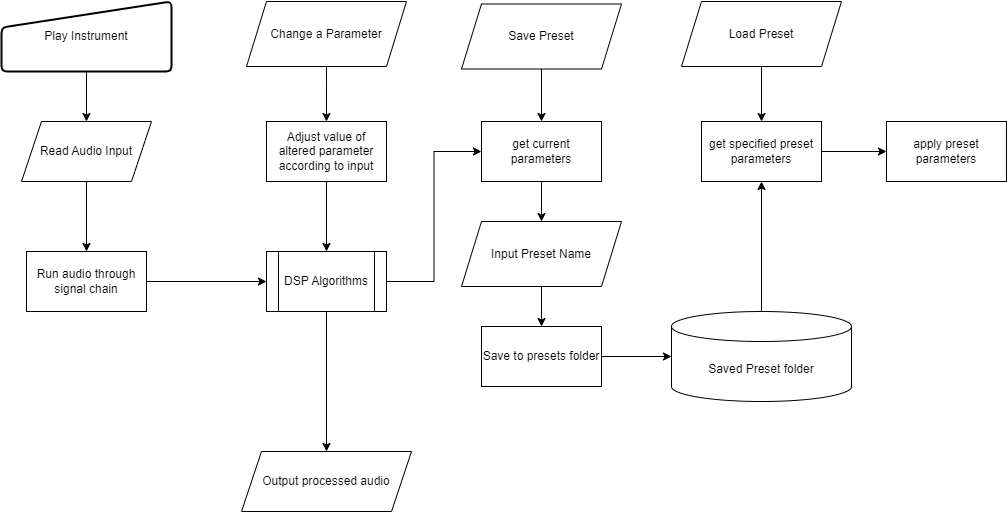

The diagram above was exported from draw.io. Its source (the exported page's mxGraphModel, read from the mxfile embedded in the PNG):
<mxGraphModel dx="2074" dy="1098" grid="1" gridSize="10" guides="1" tooltips="1" connect="1" arrows="1" fold="1" page="1" pageScale="1" pageWidth="2339" pageHeight="3300" math="0" shadow="0">
  <root>
    <mxCell id="WIyWlLk6GJQsqaUBKTNV-0" />
    <mxCell id="WIyWlLk6GJQsqaUBKTNV-1" parent="WIyWlLk6GJQsqaUBKTNV-0" />
    <mxCell id="kBOnrZ4_0JZv4ATMZNEm-2" style="edgeStyle=orthogonalEdgeStyle;rounded=0;orthogonalLoop=1;jettySize=auto;html=1;" parent="WIyWlLk6GJQsqaUBKTNV-1" source="kBOnrZ4_0JZv4ATMZNEm-0" target="kBOnrZ4_0JZv4ATMZNEm-5" edge="1">
      <mxGeometry relative="1" as="geometry">
        <mxPoint x="375" y="170" as="targetPoint" />
      </mxGeometry>
    </mxCell>
    <mxCell id="kBOnrZ4_0JZv4ATMZNEm-0" value="Play Instrument" style="html=1;strokeWidth=2;shape=manualInput;whiteSpace=wrap;rounded=1;size=26;arcSize=11;" parent="WIyWlLk6GJQsqaUBKTNV-1" vertex="1">
      <mxGeometry x="290" y="40" width="170" height="70" as="geometry" />
    </mxCell>
    <mxCell id="kBOnrZ4_0JZv4ATMZNEm-6" style="edgeStyle=orthogonalEdgeStyle;rounded=0;orthogonalLoop=1;jettySize=auto;html=1;" parent="WIyWlLk6GJQsqaUBKTNV-1" source="kBOnrZ4_0JZv4ATMZNEm-5" target="kBOnrZ4_0JZv4ATMZNEm-10" edge="1">
      <mxGeometry relative="1" as="geometry">
        <mxPoint x="375" y="290" as="targetPoint" />
      </mxGeometry>
    </mxCell>
    <mxCell id="kBOnrZ4_0JZv4ATMZNEm-5" value="Read Audio Input" style="shape=parallelogram;perimeter=parallelogramPerimeter;whiteSpace=wrap;html=1;fixedSize=1;" parent="WIyWlLk6GJQsqaUBKTNV-1" vertex="1">
      <mxGeometry x="310" y="160" width="130" height="60" as="geometry" />
    </mxCell>
    <mxCell id="kBOnrZ4_0JZv4ATMZNEm-11" style="edgeStyle=orthogonalEdgeStyle;rounded=0;orthogonalLoop=1;jettySize=auto;html=1;" parent="WIyWlLk6GJQsqaUBKTNV-1" source="kBOnrZ4_0JZv4ATMZNEm-10" target="kBOnrZ4_0JZv4ATMZNEm-12" edge="1">
      <mxGeometry relative="1" as="geometry">
        <mxPoint x="520" y="320" as="targetPoint" />
      </mxGeometry>
    </mxCell>
    <mxCell id="kBOnrZ4_0JZv4ATMZNEm-10" value="Run audio through signal chain" style="rounded=0;whiteSpace=wrap;html=1;" parent="WIyWlLk6GJQsqaUBKTNV-1" vertex="1">
      <mxGeometry x="315" y="290" width="120" height="60" as="geometry" />
    </mxCell>
    <mxCell id="kBOnrZ4_0JZv4ATMZNEm-23" style="edgeStyle=orthogonalEdgeStyle;rounded=0;orthogonalLoop=1;jettySize=auto;html=1;entryX=0;entryY=0.5;entryDx=0;entryDy=0;" parent="WIyWlLk6GJQsqaUBKTNV-1" source="kBOnrZ4_0JZv4ATMZNEm-12" target="kBOnrZ4_0JZv4ATMZNEm-22" edge="1">
      <mxGeometry relative="1" as="geometry" />
    </mxCell>
    <mxCell id="kBOnrZ4_0JZv4ATMZNEm-26" style="edgeStyle=orthogonalEdgeStyle;rounded=0;orthogonalLoop=1;jettySize=auto;html=1;entryX=0.5;entryY=0;entryDx=0;entryDy=0;" parent="WIyWlLk6GJQsqaUBKTNV-1" source="kBOnrZ4_0JZv4ATMZNEm-12" target="kBOnrZ4_0JZv4ATMZNEm-14" edge="1">
      <mxGeometry relative="1" as="geometry" />
    </mxCell>
    <mxCell id="kBOnrZ4_0JZv4ATMZNEm-12" value="DSP Algorithms" style="shape=process;whiteSpace=wrap;html=1;backgroundOutline=1;" parent="WIyWlLk6GJQsqaUBKTNV-1" vertex="1">
      <mxGeometry x="555" y="290" width="120" height="60" as="geometry" />
    </mxCell>
    <mxCell id="kBOnrZ4_0JZv4ATMZNEm-14" value="Output processed audio" style="shape=parallelogram;perimeter=parallelogramPerimeter;whiteSpace=wrap;html=1;fixedSize=1;" parent="WIyWlLk6GJQsqaUBKTNV-1" vertex="1">
      <mxGeometry x="530" y="490" width="170" height="60" as="geometry" />
    </mxCell>
    <mxCell id="kBOnrZ4_0JZv4ATMZNEm-20" style="edgeStyle=orthogonalEdgeStyle;rounded=0;orthogonalLoop=1;jettySize=auto;html=1;" parent="WIyWlLk6GJQsqaUBKTNV-1" source="kBOnrZ4_0JZv4ATMZNEm-18" target="kBOnrZ4_0JZv4ATMZNEm-12" edge="1">
      <mxGeometry relative="1" as="geometry" />
    </mxCell>
    <mxCell id="kBOnrZ4_0JZv4ATMZNEm-18" value="Adjust value of altered parameter according to input" style="rounded=0;whiteSpace=wrap;html=1;" parent="WIyWlLk6GJQsqaUBKTNV-1" vertex="1">
      <mxGeometry x="555" y="160" width="120" height="60" as="geometry" />
    </mxCell>
    <mxCell id="kBOnrZ4_0JZv4ATMZNEm-28" style="edgeStyle=orthogonalEdgeStyle;rounded=0;orthogonalLoop=1;jettySize=auto;html=1;entryX=0.5;entryY=0;entryDx=0;entryDy=0;" parent="WIyWlLk6GJQsqaUBKTNV-1" source="kBOnrZ4_0JZv4ATMZNEm-22" target="kBOnrZ4_0JZv4ATMZNEm-51" edge="1">
      <mxGeometry relative="1" as="geometry">
        <mxPoint x="830" y="263.43999999999994" as="targetPoint" />
      </mxGeometry>
    </mxCell>
    <mxCell id="kBOnrZ4_0JZv4ATMZNEm-22" value="get current parameters" style="rounded=0;whiteSpace=wrap;html=1;" parent="WIyWlLk6GJQsqaUBKTNV-1" vertex="1">
      <mxGeometry x="770" y="160" width="120" height="60" as="geometry" />
    </mxCell>
    <mxCell id="kBOnrZ4_0JZv4ATMZNEm-32" style="edgeStyle=orthogonalEdgeStyle;rounded=0;orthogonalLoop=1;jettySize=auto;html=1;exitX=0.5;exitY=1;exitDx=0;exitDy=0;" parent="WIyWlLk6GJQsqaUBKTNV-1" source="kBOnrZ4_0JZv4ATMZNEm-51" target="kBOnrZ4_0JZv4ATMZNEm-35" edge="1">
      <mxGeometry relative="1" as="geometry">
        <mxPoint x="830" y="350" as="targetPoint" />
        <mxPoint x="830" y="320" as="sourcePoint" />
      </mxGeometry>
    </mxCell>
    <mxCell id="kBOnrZ4_0JZv4ATMZNEm-47" style="edgeStyle=orthogonalEdgeStyle;rounded=0;orthogonalLoop=1;jettySize=auto;html=1;entryX=0.5;entryY=1;entryDx=0;entryDy=0;" parent="WIyWlLk6GJQsqaUBKTNV-1" source="kBOnrZ4_0JZv4ATMZNEm-34" target="kBOnrZ4_0JZv4ATMZNEm-39" edge="1">
      <mxGeometry relative="1" as="geometry" />
    </mxCell>
    <mxCell id="kBOnrZ4_0JZv4ATMZNEm-34" value="Saved Preset folder" style="shape=cylinder3;whiteSpace=wrap;html=1;boundedLbl=1;backgroundOutline=1;size=15;" parent="WIyWlLk6GJQsqaUBKTNV-1" vertex="1">
      <mxGeometry x="960" y="350" width="180" height="90" as="geometry" />
    </mxCell>
    <mxCell id="kBOnrZ4_0JZv4ATMZNEm-35" value="Save to presets folder" style="rounded=0;whiteSpace=wrap;html=1;" parent="WIyWlLk6GJQsqaUBKTNV-1" vertex="1">
      <mxGeometry x="770" y="365" width="120" height="60" as="geometry" />
    </mxCell>
    <mxCell id="kBOnrZ4_0JZv4ATMZNEm-36" style="edgeStyle=orthogonalEdgeStyle;rounded=0;orthogonalLoop=1;jettySize=auto;html=1;entryX=0;entryY=0.5;entryDx=0;entryDy=0;entryPerimeter=0;" parent="WIyWlLk6GJQsqaUBKTNV-1" source="kBOnrZ4_0JZv4ATMZNEm-35" target="kBOnrZ4_0JZv4ATMZNEm-34" edge="1">
      <mxGeometry relative="1" as="geometry" />
    </mxCell>
    <mxCell id="kBOnrZ4_0JZv4ATMZNEm-48" style="edgeStyle=orthogonalEdgeStyle;rounded=0;orthogonalLoop=1;jettySize=auto;html=1;" parent="WIyWlLk6GJQsqaUBKTNV-1" source="kBOnrZ4_0JZv4ATMZNEm-39" target="kBOnrZ4_0JZv4ATMZNEm-49" edge="1">
      <mxGeometry relative="1" as="geometry">
        <mxPoint x="1195" y="190" as="targetPoint" />
      </mxGeometry>
    </mxCell>
    <mxCell id="kBOnrZ4_0JZv4ATMZNEm-39" value="get specified preset parameters" style="rounded=0;whiteSpace=wrap;html=1;" parent="WIyWlLk6GJQsqaUBKTNV-1" vertex="1">
      <mxGeometry x="990" y="160" width="120" height="60" as="geometry" />
    </mxCell>
    <mxCell id="kBOnrZ4_0JZv4ATMZNEm-41" style="edgeStyle=orthogonalEdgeStyle;rounded=0;orthogonalLoop=1;jettySize=auto;html=1;entryX=0.5;entryY=0;entryDx=0;entryDy=0;" parent="WIyWlLk6GJQsqaUBKTNV-1" source="kBOnrZ4_0JZv4ATMZNEm-40" target="kBOnrZ4_0JZv4ATMZNEm-18" edge="1">
      <mxGeometry relative="1" as="geometry">
        <Array as="points">
          <mxPoint x="615" y="120" />
          <mxPoint x="615" y="120" />
        </Array>
      </mxGeometry>
    </mxCell>
    <mxCell id="kBOnrZ4_0JZv4ATMZNEm-40" value="Change a Parameter" style="shape=parallelogram;perimeter=parallelogramPerimeter;whiteSpace=wrap;html=1;fixedSize=1;" parent="WIyWlLk6GJQsqaUBKTNV-1" vertex="1">
      <mxGeometry x="535" y="40" width="160" height="65" as="geometry" />
    </mxCell>
    <mxCell id="kBOnrZ4_0JZv4ATMZNEm-44" style="edgeStyle=orthogonalEdgeStyle;rounded=0;orthogonalLoop=1;jettySize=auto;html=1;entryX=0.5;entryY=0;entryDx=0;entryDy=0;" parent="WIyWlLk6GJQsqaUBKTNV-1" source="kBOnrZ4_0JZv4ATMZNEm-42" target="kBOnrZ4_0JZv4ATMZNEm-22" edge="1">
      <mxGeometry relative="1" as="geometry" />
    </mxCell>
    <mxCell id="kBOnrZ4_0JZv4ATMZNEm-42" value="Save Preset" style="shape=parallelogram;perimeter=parallelogramPerimeter;whiteSpace=wrap;html=1;fixedSize=1;" parent="WIyWlLk6GJQsqaUBKTNV-1" vertex="1">
      <mxGeometry x="750" y="42.5" width="160" height="65" as="geometry" />
    </mxCell>
    <mxCell id="kBOnrZ4_0JZv4ATMZNEm-45" style="edgeStyle=orthogonalEdgeStyle;rounded=0;orthogonalLoop=1;jettySize=auto;html=1;entryX=0.5;entryY=0;entryDx=0;entryDy=0;" parent="WIyWlLk6GJQsqaUBKTNV-1" source="kBOnrZ4_0JZv4ATMZNEm-43" target="kBOnrZ4_0JZv4ATMZNEm-39" edge="1">
      <mxGeometry relative="1" as="geometry" />
    </mxCell>
    <mxCell id="kBOnrZ4_0JZv4ATMZNEm-43" value="Load Preset" style="shape=parallelogram;perimeter=parallelogramPerimeter;whiteSpace=wrap;html=1;fixedSize=1;" parent="WIyWlLk6GJQsqaUBKTNV-1" vertex="1">
      <mxGeometry x="970" y="40" width="160" height="65" as="geometry" />
    </mxCell>
    <mxCell id="kBOnrZ4_0JZv4ATMZNEm-49" value="apply preset parameters" style="rounded=0;whiteSpace=wrap;html=1;" parent="WIyWlLk6GJQsqaUBKTNV-1" vertex="1">
      <mxGeometry x="1175" y="160" width="120" height="60" as="geometry" />
    </mxCell>
    <mxCell id="kBOnrZ4_0JZv4ATMZNEm-51" value="Input Preset Name" style="shape=parallelogram;perimeter=parallelogramPerimeter;whiteSpace=wrap;html=1;fixedSize=1;" parent="WIyWlLk6GJQsqaUBKTNV-1" vertex="1">
      <mxGeometry x="750" y="260" width="160" height="65" as="geometry" />
    </mxCell>
  </root>
</mxGraphModel>